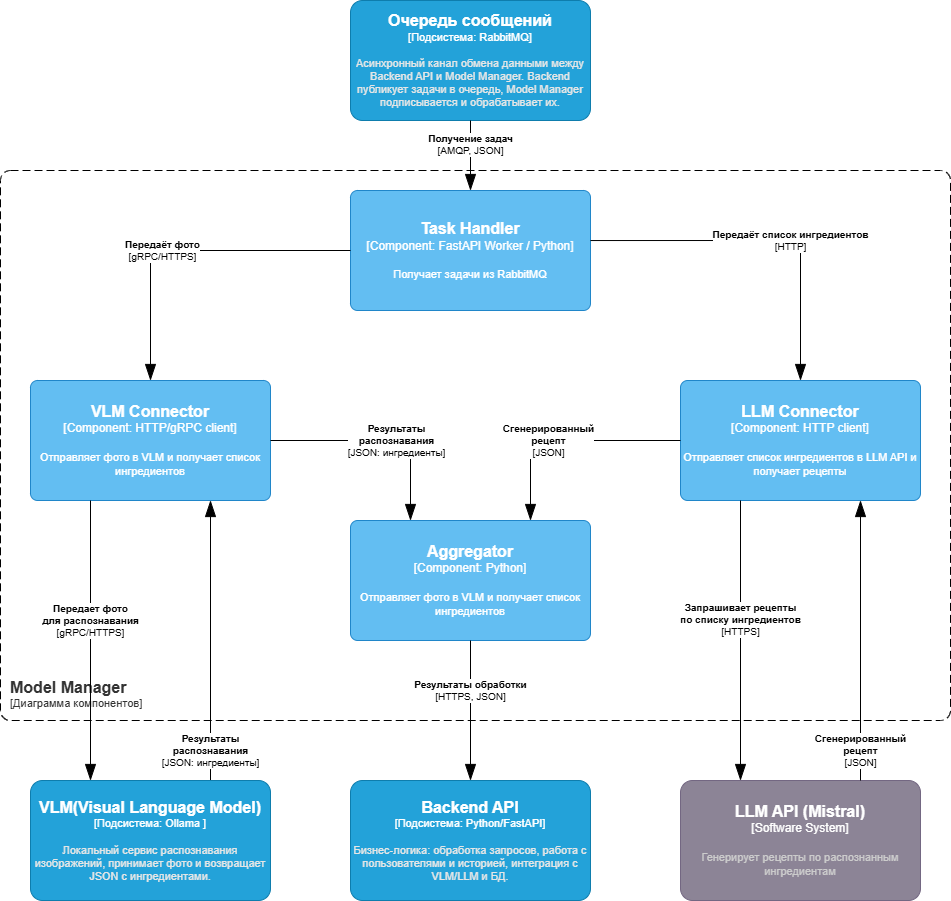

The diagram above was exported from draw.io. Its source (the exported page's mxGraphModel, read from the mxfile embedded in the PNG):
<mxGraphModel dx="2078" dy="1336" grid="1" gridSize="10" guides="1" tooltips="1" connect="1" arrows="1" fold="1" page="0" pageScale="1" pageWidth="827" pageHeight="1169" background="#ffffff" math="0" shadow="0">
  <root>
    <mxCell id="0" />
    <mxCell id="1" parent="0" />
    <object placeholders="1" c4Name="Model Manager" c4Type="ContainerScopeBoundary" c4Application="Диаграмма компонентов" label="&lt;font style=&quot;font-size: 16px&quot;&gt;&lt;b&gt;&lt;div style=&quot;text-align: left&quot;&gt;%c4Name%&lt;/div&gt;&lt;/b&gt;&lt;/font&gt;&lt;div style=&quot;text-align: left&quot;&gt;[%c4Application%]&lt;/div&gt;" id="78P69hGjG19TfSmFUxH9-1">
      <mxCell style="rounded=1;fontSize=11;whiteSpace=wrap;html=1;dashed=1;arcSize=20;fillColor=none;strokeColor=light-dark(#000000,#000000);fontColor=#333333;labelBackgroundColor=none;align=left;verticalAlign=bottom;labelBorderColor=none;spacingTop=0;spacing=10;dashPattern=8 4;metaEdit=1;rotatable=0;perimeter=rectanglePerimeter;noLabel=0;labelPadding=0;allowArrows=0;connectable=0;expand=0;recursiveResize=0;editable=1;pointerEvents=0;absoluteArcSize=1;points=[[0.25,0,0],[0.5,0,0],[0.75,0,0],[1,0.25,0],[1,0.5,0],[1,0.75,0],[0.75,1,0],[0.5,1,0],[0.25,1,0],[0,0.75,0],[0,0.5,0],[0,0.25,0]];" parent="1" vertex="1">
        <mxGeometry x="-140" y="-30" width="950" height="550" as="geometry" />
      </mxCell>
    </object>
    <object placeholders="1" c4Name="VLM Connector " c4Type="Component" c4Technology="HTTP/gRPC client" c4Description="Отправляет фото в VLM и получает список ингредиентов" label="&lt;font style=&quot;font-size: 16px&quot;&gt;&lt;b&gt;%c4Name%&lt;/b&gt;&lt;/font&gt;&lt;div&gt;[%c4Type%: %c4Technology%]&lt;/div&gt;&lt;br&gt;&lt;div&gt;&lt;font style=&quot;font-size: 11px&quot;&gt;%c4Description%&lt;/font&gt;&lt;/div&gt;" id="78P69hGjG19TfSmFUxH9-9">
      <mxCell style="rounded=1;whiteSpace=wrap;html=1;labelBackgroundColor=none;fillColor=#63BEF2;fontColor=#ffffff;align=center;arcSize=6;strokeColor=#2086C9;metaEdit=1;resizable=0;points=[[0.25,0,0],[0.5,0,0],[0.75,0,0],[1,0.25,0],[1,0.5,0],[1,0.75,0],[0.75,1,0],[0.5,1,0],[0.25,1,0],[0,0.75,0],[0,0.5,0],[0,0.25,0]];" parent="1" vertex="1">
        <mxGeometry x="-110" y="180" width="240" height="120" as="geometry" />
      </mxCell>
    </object>
    <object placeholders="1" c4Name="LLM Connector" c4Type="Component" c4Technology="HTTP client" c4Description="Отправляет список ингредиентов в LLM API и получает рецепты" label="&lt;font style=&quot;font-size: 16px&quot;&gt;&lt;b&gt;%c4Name%&lt;/b&gt;&lt;/font&gt;&lt;div&gt;[%c4Type%: %c4Technology%]&lt;/div&gt;&lt;br&gt;&lt;div&gt;&lt;font style=&quot;font-size: 11px&quot;&gt;%c4Description%&lt;/font&gt;&lt;/div&gt;" id="78P69hGjG19TfSmFUxH9-10">
      <mxCell style="rounded=1;whiteSpace=wrap;html=1;labelBackgroundColor=none;fillColor=#63BEF2;fontColor=#ffffff;align=center;arcSize=6;strokeColor=#2086C9;metaEdit=1;resizable=0;points=[[0.25,0,0],[0.5,0,0],[0.75,0,0],[1,0.25,0],[1,0.5,0],[1,0.75,0],[0.75,1,0],[0.5,1,0],[0.25,1,0],[0,0.75,0],[0,0.5,0],[0,0.25,0]];" parent="1" vertex="1">
        <mxGeometry x="540" y="180" width="240" height="120" as="geometry" />
      </mxCell>
    </object>
    <object placeholders="1" c4Type="Relationship" c4Technology="gRPC/HTTPS" c4Description="Передает фото &#10;для распознавания" label="&lt;div style=&quot;text-align: left&quot;&gt;&lt;div style=&quot;text-align: center&quot;&gt;&lt;b&gt;%c4Description%&lt;/b&gt;&lt;/div&gt;&lt;div style=&quot;text-align: center&quot;&gt;[%c4Technology%]&lt;/div&gt;&lt;/div&gt;" id="78P69hGjG19TfSmFUxH9-19">
      <mxCell style="endArrow=blockThin;html=1;fontSize=10;fontColor=#000000;strokeWidth=1;endFill=1;strokeColor=light-dark(#000000,#000000);elbow=vertical;metaEdit=1;endSize=14;startSize=14;jumpStyle=arc;jumpSize=16;rounded=0;edgeStyle=orthogonalEdgeStyle;labelBackgroundColor=#FFFFFF;exitX=0.25;exitY=1;exitDx=0;exitDy=0;exitPerimeter=0;entryX=0.25;entryY=0;entryDx=0;entryDy=0;entryPerimeter=0;" parent="1" source="78P69hGjG19TfSmFUxH9-9" edge="1">
        <mxGeometry x="-0.1429" width="240" relative="1" as="geometry">
          <mxPoint x="570" y="360" as="sourcePoint" />
          <mxPoint x="-50" y="580" as="targetPoint" />
          <mxPoint as="offset" />
        </mxGeometry>
      </mxCell>
    </object>
    <object placeholders="1" c4Name="LLM API (Mistral)" c4Type="Software System" c4Description="Генерирует рецепты по распознанным ингредиентам" label="&lt;font style=&quot;font-size: 16px&quot;&gt;&lt;b&gt;%c4Name%&lt;/b&gt;&lt;/font&gt;&lt;div&gt;[%c4Type%]&lt;/div&gt;&lt;br&gt;&lt;div&gt;&lt;font style=&quot;font-size: 11px&quot;&gt;&lt;font color=&quot;#cccccc&quot;&gt;%c4Description%&lt;/font&gt;&lt;/div&gt;" id="78P69hGjG19TfSmFUxH9-23">
      <mxCell style="rounded=1;whiteSpace=wrap;html=1;labelBackgroundColor=none;fillColor=#8C8496;fontColor=#ffffff;align=center;arcSize=10;strokeColor=#736782;metaEdit=1;resizable=0;points=[[0.25,0,0],[0.5,0,0],[0.75,0,0],[1,0.25,0],[1,0.5,0],[1,0.75,0],[0.75,1,0],[0.5,1,0],[0.25,1,0],[0,0.75,0],[0,0.5,0],[0,0.25,0]];" parent="1" vertex="1">
        <mxGeometry x="540" y="580" width="240" height="120" as="geometry" />
      </mxCell>
    </object>
    <object placeholders="1" c4Type="Relationship" c4Technology="HTTPS" c4Description="Запрашивает рецепты &#10;по списку ингредиентов" label="&lt;div style=&quot;text-align: left&quot;&gt;&lt;div style=&quot;text-align: center&quot;&gt;&lt;b&gt;%c4Description%&lt;/b&gt;&lt;/div&gt;&lt;div style=&quot;text-align: center&quot;&gt;[%c4Technology%]&lt;/div&gt;&lt;/div&gt;" id="78P69hGjG19TfSmFUxH9-25">
      <mxCell style="endArrow=blockThin;html=1;fontSize=10;fontColor=#000000;strokeWidth=1;endFill=1;strokeColor=light-dark(#000000,#000000);elbow=vertical;metaEdit=1;endSize=14;startSize=14;jumpStyle=arc;jumpSize=16;rounded=0;edgeStyle=orthogonalEdgeStyle;labelBackgroundColor=#FFFFFF;exitX=0.25;exitY=1;exitDx=0;exitDy=0;exitPerimeter=0;entryX=0.25;entryY=0;entryDx=0;entryDy=0;entryPerimeter=0;" parent="1" source="78P69hGjG19TfSmFUxH9-10" target="78P69hGjG19TfSmFUxH9-23" edge="1">
        <mxGeometry x="-0.149" width="240" relative="1" as="geometry">
          <mxPoint x="660" y="310" as="sourcePoint" />
          <mxPoint x="660" y="370" as="targetPoint" />
          <Array as="points" />
          <mxPoint as="offset" />
        </mxGeometry>
      </mxCell>
    </object>
    <object placeholders="1" c4Name="Очередь сообщений" c4Type="Подсистема" c4Technology="RabbitMQ" c4Description="Асинхронный канал обмена данными между Backend API и Model Manager. Backend публикует задачи в очередь, Model Manager подписывается и обрабатывает их." label="&lt;font style=&quot;font-size: 16px&quot;&gt;&lt;b&gt;%c4Name%&lt;/b&gt;&lt;/font&gt;&lt;div&gt;[%c4Type%: %c4Technology%]&lt;/div&gt;&lt;br&gt;&lt;div&gt;&lt;font style=&quot;font-size: 11px&quot;&gt;&lt;font color=&quot;#E6E6E6&quot;&gt;%c4Description%&lt;/font&gt;&lt;/div&gt;" id="UsQkDQ_d0xFp9FwjEMKI-3">
      <mxCell style="rounded=1;whiteSpace=wrap;html=1;fontSize=11;labelBackgroundColor=none;fillColor=#23A2D9;fontColor=#ffffff;align=center;arcSize=10;strokeColor=#0E7DAD;metaEdit=1;resizable=0;points=[[0.25,0,0],[0.5,0,0],[0.75,0,0],[1,0.25,0],[1,0.5,0],[1,0.75,0],[0.75,1,0],[0.5,1,0],[0.25,1,0],[0,0.75,0],[0,0.5,0],[0,0.25,0]];" vertex="1" parent="1">
        <mxGeometry x="210" y="-200" width="240" height="120" as="geometry" />
      </mxCell>
    </object>
    <object placeholders="1" c4Type="Relationship" c4Technology="AMQP, JSON" c4Description="Получение задач" label="&lt;div style=&quot;text-align: left&quot;&gt;&lt;div style=&quot;text-align: center&quot;&gt;&lt;b&gt;%c4Description%&lt;/b&gt;&lt;/div&gt;&lt;div style=&quot;text-align: center&quot;&gt;[%c4Technology%]&lt;/div&gt;&lt;/div&gt;" id="UsQkDQ_d0xFp9FwjEMKI-5">
      <mxCell style="endArrow=blockThin;html=1;fontSize=10;fontColor=#000000;strokeWidth=1;endFill=1;strokeColor=light-dark(#000000,#000000);elbow=vertical;metaEdit=1;endSize=14;startSize=14;jumpStyle=arc;jumpSize=16;rounded=0;labelBackgroundColor=#FFFFFF;exitX=0.5;exitY=1;exitDx=0;exitDy=0;exitPerimeter=0;entryX=0.5;entryY=0;entryDx=0;entryDy=0;entryPerimeter=0;" edge="1" parent="1" source="UsQkDQ_d0xFp9FwjEMKI-3">
        <mxGeometry x="-0.3333" width="240" relative="1" as="geometry">
          <mxPoint x="60" y="-30" as="sourcePoint" />
          <mxPoint x="330" y="-10" as="targetPoint" />
          <mxPoint as="offset" />
        </mxGeometry>
      </mxCell>
    </object>
    <object placeholders="1" c4Name="Task Handler" c4Type="Component" c4Technology="FastAPI Worker / Python" c4Description="Получает задачи из RabbitMQ" label="&lt;font style=&quot;font-size: 16px&quot;&gt;&lt;b&gt;%c4Name%&lt;/b&gt;&lt;/font&gt;&lt;div&gt;[%c4Type%: %c4Technology%]&lt;/div&gt;&lt;br&gt;&lt;div&gt;&lt;font style=&quot;font-size: 11px&quot;&gt;%c4Description%&lt;/font&gt;&lt;/div&gt;" id="UsQkDQ_d0xFp9FwjEMKI-6">
      <mxCell style="rounded=1;whiteSpace=wrap;html=1;labelBackgroundColor=none;fillColor=#63BEF2;fontColor=#ffffff;align=center;arcSize=6;strokeColor=#2086C9;metaEdit=1;resizable=0;points=[[0.25,0,0],[0.5,0,0],[0.75,0,0],[1,0.25,0],[1,0.5,0],[1,0.75,0],[0.75,1,0],[0.5,1,0],[0.25,1,0],[0,0.75,0],[0,0.5,0],[0,0.25,0]];" vertex="1" parent="1">
        <mxGeometry x="210" y="-10" width="240" height="120" as="geometry" />
      </mxCell>
    </object>
    <object placeholders="1" c4Type="Relationship" c4Technology="JSON: ингредиенты" c4Description="Результаты &#10;распознавания" label="&lt;div style=&quot;text-align: left&quot;&gt;&lt;div style=&quot;text-align: center&quot;&gt;&lt;b&gt;%c4Description%&lt;/b&gt;&lt;/div&gt;&lt;div style=&quot;text-align: center&quot;&gt;[%c4Technology%]&lt;/div&gt;&lt;/div&gt;" id="UsQkDQ_d0xFp9FwjEMKI-7">
      <mxCell style="endArrow=blockThin;html=1;fontSize=10;fontColor=#000000;strokeWidth=1;endFill=1;strokeColor=light-dark(#000000,#000000);elbow=vertical;metaEdit=1;endSize=14;startSize=14;jumpStyle=arc;jumpSize=16;rounded=0;labelBackgroundColor=#FFFFFF;entryX=0.75;entryY=1;entryDx=0;entryDy=0;entryPerimeter=0;exitX=0.75;exitY=0;exitDx=0;exitDy=0;exitPerimeter=0;" edge="1" parent="1" target="78P69hGjG19TfSmFUxH9-9">
        <mxGeometry x="-0.7857" width="240" relative="1" as="geometry">
          <mxPoint x="70" y="580" as="sourcePoint" />
          <mxPoint x="280" y="490" as="targetPoint" />
          <mxPoint y="1" as="offset" />
          <Array as="points" />
        </mxGeometry>
      </mxCell>
    </object>
    <object placeholders="1" c4Type="Relationship" c4Technology="JSON" c4Description="Сгенерированный &#10;рецепт" label="&lt;div style=&quot;text-align: left&quot;&gt;&lt;div style=&quot;text-align: center&quot;&gt;&lt;b&gt;%c4Description%&lt;/b&gt;&lt;/div&gt;&lt;div style=&quot;text-align: center&quot;&gt;[%c4Technology%]&lt;/div&gt;&lt;/div&gt;" id="UsQkDQ_d0xFp9FwjEMKI-8">
      <mxCell style="endArrow=blockThin;html=1;fontSize=10;fontColor=#000000;strokeWidth=1;endFill=1;strokeColor=light-dark(#000000,#000000);elbow=vertical;metaEdit=1;endSize=14;startSize=14;jumpStyle=arc;jumpSize=16;rounded=0;labelBackgroundColor=#FFFFFF;entryX=0.75;entryY=1;entryDx=0;entryDy=0;entryPerimeter=0;exitX=0.75;exitY=0;exitDx=0;exitDy=0;exitPerimeter=0;" edge="1" parent="1" source="78P69hGjG19TfSmFUxH9-23" target="78P69hGjG19TfSmFUxH9-10">
        <mxGeometry x="-0.7857" width="240" relative="1" as="geometry">
          <mxPoint x="960" y="420" as="sourcePoint" />
          <mxPoint x="190" y="570" as="targetPoint" />
          <Array as="points">
            <mxPoint x="720" y="540" />
            <mxPoint x="720" y="470" />
          </Array>
          <mxPoint y="1" as="offset" />
        </mxGeometry>
      </mxCell>
    </object>
    <object placeholders="1" c4Name="Aggregator " c4Type="Component" c4Technology="Python" c4Description="Отправляет фото в VLM и получает список ингредиентов" label="&lt;font style=&quot;font-size: 16px&quot;&gt;&lt;b&gt;%c4Name%&lt;/b&gt;&lt;/font&gt;&lt;div&gt;[%c4Type%: %c4Technology%]&lt;/div&gt;&lt;br&gt;&lt;div&gt;&lt;font style=&quot;font-size: 11px&quot;&gt;%c4Description%&lt;/font&gt;&lt;/div&gt;" id="UsQkDQ_d0xFp9FwjEMKI-9">
      <mxCell style="rounded=1;whiteSpace=wrap;html=1;labelBackgroundColor=none;fillColor=#63BEF2;fontColor=#ffffff;align=center;arcSize=6;strokeColor=#2086C9;metaEdit=1;resizable=0;points=[[0.25,0,0],[0.5,0,0],[0.75,0,0],[1,0.25,0],[1,0.5,0],[1,0.75,0],[0.75,1,0],[0.5,1,0],[0.25,1,0],[0,0.75,0],[0,0.5,0],[0,0.25,0]];" vertex="1" parent="1">
        <mxGeometry x="210" y="320" width="240" height="120" as="geometry" />
      </mxCell>
    </object>
    <object placeholders="1" c4Name="Backend API" c4Type="Подсистема" c4Technology="Python/FastAPI" c4Description="Бизнес‑логика: обработка запросов, работа с пользователями и историей, интеграция с VLM/LLM и БД." label="&lt;font style=&quot;font-size: 16px&quot;&gt;&lt;b&gt;%c4Name%&lt;/b&gt;&lt;/font&gt;&lt;div&gt;[%c4Type%: %c4Technology%]&lt;/div&gt;&lt;br&gt;&lt;div&gt;&lt;font style=&quot;font-size: 11px&quot;&gt;&lt;font color=&quot;#E6E6E6&quot;&gt;%c4Description%&lt;/font&gt;&lt;/div&gt;" id="UsQkDQ_d0xFp9FwjEMKI-10">
      <mxCell style="rounded=1;whiteSpace=wrap;html=1;fontSize=11;labelBackgroundColor=none;fillColor=#23A2D9;fontColor=#ffffff;align=center;arcSize=10;strokeColor=#0E7DAD;metaEdit=1;resizable=0;points=[[0.25,0,0],[0.5,0,0],[0.75,0,0],[1,0.25,0],[1,0.5,0],[1,0.75,0],[0.75,1,0],[0.5,1,0],[0.25,1,0],[0,0.75,0],[0,0.5,0],[0,0.25,0]];" vertex="1" parent="1">
        <mxGeometry x="210" y="580" width="240" height="120" as="geometry" />
      </mxCell>
    </object>
    <object placeholders="1" c4Type="Relationship" c4Technology="gRPC/HTTPS" c4Description="Передаёт фото" label="&lt;div style=&quot;text-align: left&quot;&gt;&lt;div style=&quot;text-align: center&quot;&gt;&lt;b&gt;%c4Description%&lt;/b&gt;&lt;/div&gt;&lt;div style=&quot;text-align: center&quot;&gt;[%c4Technology%]&lt;/div&gt;&lt;/div&gt;" id="UsQkDQ_d0xFp9FwjEMKI-11">
      <mxCell style="endArrow=blockThin;html=1;fontSize=10;fontColor=#000000;strokeWidth=1;endFill=1;strokeColor=light-dark(#000000,#000000);elbow=vertical;metaEdit=1;endSize=14;startSize=14;jumpStyle=arc;jumpSize=16;rounded=0;labelBackgroundColor=#FFFFFF;entryX=0.5;entryY=0;entryDx=0;entryDy=0;entryPerimeter=0;exitX=0;exitY=0.5;exitDx=0;exitDy=0;exitPerimeter=0;edgeStyle=orthogonalEdgeStyle;" edge="1" parent="1" source="UsQkDQ_d0xFp9FwjEMKI-6" target="78P69hGjG19TfSmFUxH9-9">
        <mxGeometry x="0.1429" width="240" relative="1" as="geometry">
          <mxPoint x="-290" y="420" as="sourcePoint" />
          <mxPoint x="-290" y="140" as="targetPoint" />
          <mxPoint as="offset" />
        </mxGeometry>
      </mxCell>
    </object>
    <object placeholders="1" c4Type="Relationship" c4Technology="JSON: ингредиенты" c4Description="Результаты &#10;распознавания" label="&lt;div style=&quot;text-align: left&quot;&gt;&lt;div style=&quot;text-align: center&quot;&gt;&lt;b&gt;%c4Description%&lt;/b&gt;&lt;/div&gt;&lt;div style=&quot;text-align: center&quot;&gt;[%c4Technology%]&lt;/div&gt;&lt;/div&gt;" id="UsQkDQ_d0xFp9FwjEMKI-12">
      <mxCell style="endArrow=blockThin;html=1;fontSize=10;fontColor=#000000;strokeWidth=1;endFill=1;strokeColor=light-dark(#000000,#000000);elbow=vertical;metaEdit=1;endSize=14;startSize=14;jumpStyle=arc;jumpSize=16;rounded=0;labelBackgroundColor=#FFFFFF;entryX=0.25;entryY=0;entryDx=0;entryDy=0;entryPerimeter=0;exitX=1;exitY=0.5;exitDx=0;exitDy=0;exitPerimeter=0;edgeStyle=orthogonalEdgeStyle;" edge="1" parent="1" source="78P69hGjG19TfSmFUxH9-9" target="UsQkDQ_d0xFp9FwjEMKI-9">
        <mxGeometry x="0.1429" width="240" relative="1" as="geometry">
          <mxPoint x="240" y="480" as="sourcePoint" />
          <mxPoint x="240" y="200" as="targetPoint" />
          <mxPoint as="offset" />
        </mxGeometry>
      </mxCell>
    </object>
    <object placeholders="1" c4Type="Relationship" c4Technology="JSON" c4Description="Сгенерированный &#10;рецепт" label="&lt;div style=&quot;text-align: left&quot;&gt;&lt;div style=&quot;text-align: center&quot;&gt;&lt;b&gt;%c4Description%&lt;/b&gt;&lt;/div&gt;&lt;div style=&quot;text-align: center&quot;&gt;[%c4Technology%]&lt;/div&gt;&lt;/div&gt;" id="UsQkDQ_d0xFp9FwjEMKI-13">
      <mxCell style="endArrow=blockThin;html=1;fontSize=10;fontColor=#000000;strokeWidth=1;endFill=1;strokeColor=light-dark(#000000,#000000);elbow=vertical;metaEdit=1;endSize=14;startSize=14;jumpStyle=arc;jumpSize=16;rounded=0;labelBackgroundColor=#FFFFFF;entryX=0.75;entryY=0;entryDx=0;entryDy=0;entryPerimeter=0;exitX=0;exitY=0.5;exitDx=0;exitDy=0;exitPerimeter=0;edgeStyle=orthogonalEdgeStyle;" edge="1" parent="1" source="78P69hGjG19TfSmFUxH9-10" target="UsQkDQ_d0xFp9FwjEMKI-9">
        <mxGeometry x="0.1429" width="240" relative="1" as="geometry">
          <mxPoint x="440" y="500" as="sourcePoint" />
          <mxPoint x="440" y="220" as="targetPoint" />
          <mxPoint as="offset" />
        </mxGeometry>
      </mxCell>
    </object>
    <object placeholders="1" c4Type="Relationship" c4Technology="HTTP" c4Description="Передаёт список ингредиентов" label="&lt;div style=&quot;text-align: left&quot;&gt;&lt;div style=&quot;text-align: center&quot;&gt;&lt;b&gt;%c4Description%&lt;/b&gt;&lt;/div&gt;&lt;div style=&quot;text-align: center&quot;&gt;[%c4Technology%]&lt;/div&gt;&lt;/div&gt;" id="UsQkDQ_d0xFp9FwjEMKI-14">
      <mxCell style="endArrow=blockThin;html=1;fontSize=10;fontColor=#000000;strokeWidth=1;endFill=1;strokeColor=light-dark(#000000,#000000);elbow=vertical;metaEdit=1;endSize=14;startSize=14;jumpStyle=arc;jumpSize=16;rounded=0;labelBackgroundColor=#FFFFFF;entryX=0.5;entryY=0;entryDx=0;entryDy=0;entryPerimeter=0;exitX=1;exitY=0.417;exitDx=0;exitDy=0;exitPerimeter=0;edgeStyle=orthogonalEdgeStyle;" edge="1" parent="1" source="UsQkDQ_d0xFp9FwjEMKI-6" target="78P69hGjG19TfSmFUxH9-10">
        <mxGeometry x="0.1429" width="240" relative="1" as="geometry">
          <mxPoint x="590" y="370" as="sourcePoint" />
          <mxPoint x="590" y="90" as="targetPoint" />
          <mxPoint as="offset" />
        </mxGeometry>
      </mxCell>
    </object>
    <object placeholders="1" c4Type="Relationship" c4Technology="HTTPS, JSON" c4Description="Результаты обработки" label="&lt;div style=&quot;text-align: left&quot;&gt;&lt;div style=&quot;text-align: center&quot;&gt;&lt;b&gt;%c4Description%&lt;/b&gt;&lt;/div&gt;&lt;div style=&quot;text-align: center&quot;&gt;[%c4Technology%]&lt;/div&gt;&lt;/div&gt;" id="UsQkDQ_d0xFp9FwjEMKI-16">
      <mxCell style="endArrow=blockThin;html=1;fontSize=10;fontColor=#000000;strokeWidth=1;endFill=1;strokeColor=light-dark(#000000,#000000);elbow=vertical;metaEdit=1;endSize=14;startSize=14;jumpStyle=arc;jumpSize=16;rounded=0;labelBackgroundColor=#FFFFFF;exitX=0.5;exitY=1;exitDx=0;exitDy=0;exitPerimeter=0;entryX=0.5;entryY=0;entryDx=0;entryDy=0;entryPerimeter=0;" edge="1" parent="1" source="UsQkDQ_d0xFp9FwjEMKI-9" target="UsQkDQ_d0xFp9FwjEMKI-10">
        <mxGeometry x="-0.2857" width="240" relative="1" as="geometry">
          <mxPoint x="520" y="850" as="sourcePoint" />
          <mxPoint x="520" y="540" as="targetPoint" />
          <mxPoint y="-1" as="offset" />
          <Array as="points">
            <mxPoint x="330" y="510" />
          </Array>
        </mxGeometry>
      </mxCell>
    </object>
    <object placeholders="1" c4Name="VLM(Visual Language Model)" c4Type="Подсистема" c4Technology="Ollama " c4Description="Локальный сервис распознавания изображений, принимает фото и возвращает JSON с ингредиентами." label="&lt;font style=&quot;font-size: 16px&quot;&gt;&lt;b&gt;%c4Name%&lt;/b&gt;&lt;/font&gt;&lt;div&gt;[%c4Type%: %c4Technology%]&lt;/div&gt;&lt;br&gt;&lt;div&gt;&lt;font style=&quot;font-size: 11px&quot;&gt;&lt;font color=&quot;#E6E6E6&quot;&gt;%c4Description%&lt;/font&gt;&lt;/div&gt;" id="UsQkDQ_d0xFp9FwjEMKI-17">
      <mxCell style="rounded=1;whiteSpace=wrap;html=1;fontSize=11;labelBackgroundColor=none;fillColor=#23A2D9;fontColor=#ffffff;align=center;arcSize=10;strokeColor=#0E7DAD;metaEdit=1;resizable=0;points=[[0.25,0,0],[0.5,0,0],[0.75,0,0],[1,0.25,0],[1,0.5,0],[1,0.75,0],[0.75,1,0],[0.5,1,0],[0.25,1,0],[0,0.75,0],[0,0.5,0],[0,0.25,0]];" vertex="1" parent="1">
        <mxGeometry x="-110" y="580" width="240" height="120" as="geometry" />
      </mxCell>
    </object>
  </root>
</mxGraphModel>